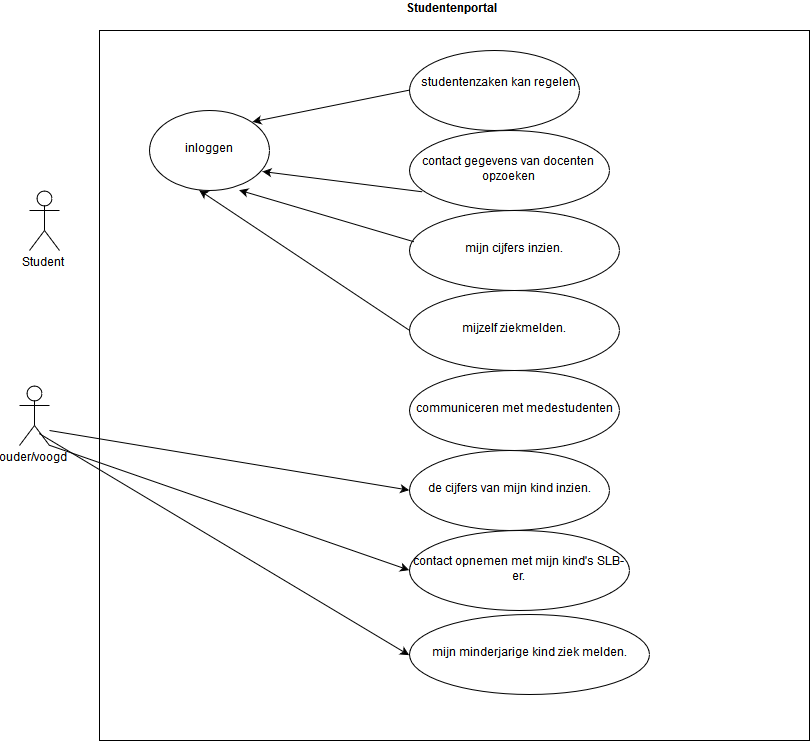

The diagram above was exported from draw.io. Its source (the exported page's mxGraphModel, read from the mxfile embedded in the PNG):
<mxGraphModel dx="2227" dy="1887" grid="1" gridSize="10" guides="1" tooltips="1" connect="1" arrows="1" fold="1" page="1" pageScale="1" pageWidth="827" pageHeight="1169" math="0" shadow="0">
  <root>
    <mxCell id="0" />
    <mxCell id="1" parent="0" />
    <mxCell id="3OrdhypSYM_jxLlbLbY2-1" value="" style="whiteSpace=wrap;html=1;aspect=fixed;" vertex="1" parent="1">
      <mxGeometry y="-40" width="710" height="710" as="geometry" />
    </mxCell>
    <mxCell id="3OrdhypSYM_jxLlbLbY2-2" value="&lt;strong&gt;Studentenportal&lt;/strong&gt;" style="text;html=1;resizable=0;points=[];autosize=1;align=left;verticalAlign=top;spacingTop=-4;" vertex="1" parent="1">
      <mxGeometry x="305" y="-70" width="110" height="20" as="geometry" />
    </mxCell>
    <mxCell id="3OrdhypSYM_jxLlbLbY2-3" value="Student" style="shape=umlActor;html=1;verticalLabelPosition=bottom;verticalAlign=top;align=center;" vertex="1" parent="1">
      <mxGeometry x="-70" y="120" width="30" height="60" as="geometry" />
    </mxCell>
    <mxCell id="3OrdhypSYM_jxLlbLbY2-14" value="" style="edgeStyle=orthogonalEdgeStyle;rounded=0;orthogonalLoop=1;jettySize=auto;html=1;" edge="1" parent="1" source="3OrdhypSYM_jxLlbLbY2-12" target="3OrdhypSYM_jxLlbLbY2-13">
      <mxGeometry relative="1" as="geometry" />
    </mxCell>
    <mxCell id="3OrdhypSYM_jxLlbLbY2-12" value="" style="ellipse;whiteSpace=wrap;html=1;" vertex="1" parent="1">
      <mxGeometry x="310" y="-20" width="170" height="80" as="geometry" />
    </mxCell>
    <mxCell id="3OrdhypSYM_jxLlbLbY2-16" value="" style="edgeStyle=orthogonalEdgeStyle;rounded=0;orthogonalLoop=1;jettySize=auto;html=1;" edge="1" parent="1" source="3OrdhypSYM_jxLlbLbY2-13" target="3OrdhypSYM_jxLlbLbY2-15">
      <mxGeometry relative="1" as="geometry" />
    </mxCell>
    <mxCell id="3OrdhypSYM_jxLlbLbY2-13" value="contact gegevens van docenten opzoeken" style="ellipse;whiteSpace=wrap;html=1;" vertex="1" parent="1">
      <mxGeometry x="310" y="60" width="200" height="80" as="geometry" />
    </mxCell>
    <mxCell id="3OrdhypSYM_jxLlbLbY2-18" value="" style="edgeStyle=orthogonalEdgeStyle;rounded=0;orthogonalLoop=1;jettySize=auto;html=1;" edge="1" parent="1" source="3OrdhypSYM_jxLlbLbY2-15" target="3OrdhypSYM_jxLlbLbY2-17">
      <mxGeometry relative="1" as="geometry" />
    </mxCell>
    <mxCell id="3OrdhypSYM_jxLlbLbY2-15" value="mijn cijfers inzien." style="ellipse;whiteSpace=wrap;html=1;" vertex="1" parent="1">
      <mxGeometry x="310" y="140" width="210" height="80" as="geometry" />
    </mxCell>
    <mxCell id="3OrdhypSYM_jxLlbLbY2-20" value="" style="edgeStyle=orthogonalEdgeStyle;rounded=0;orthogonalLoop=1;jettySize=auto;html=1;" edge="1" parent="1" source="3OrdhypSYM_jxLlbLbY2-17" target="3OrdhypSYM_jxLlbLbY2-19">
      <mxGeometry relative="1" as="geometry" />
    </mxCell>
    <mxCell id="3OrdhypSYM_jxLlbLbY2-17" value="mijzelf ziekmelden. " style="ellipse;whiteSpace=wrap;html=1;" vertex="1" parent="1">
      <mxGeometry x="310" y="220" width="210" height="80" as="geometry" />
    </mxCell>
    <mxCell id="3OrdhypSYM_jxLlbLbY2-22" value="" style="edgeStyle=orthogonalEdgeStyle;rounded=0;orthogonalLoop=1;jettySize=auto;html=1;" edge="1" parent="1" source="3OrdhypSYM_jxLlbLbY2-19" target="3OrdhypSYM_jxLlbLbY2-21">
      <mxGeometry relative="1" as="geometry" />
    </mxCell>
    <mxCell id="3OrdhypSYM_jxLlbLbY2-19" value="communiceren met medestudenten" style="ellipse;whiteSpace=wrap;html=1;" vertex="1" parent="1">
      <mxGeometry x="310" y="300" width="210" height="80" as="geometry" />
    </mxCell>
    <mxCell id="3OrdhypSYM_jxLlbLbY2-24" value="" style="edgeStyle=orthogonalEdgeStyle;rounded=0;orthogonalLoop=1;jettySize=auto;html=1;" edge="1" parent="1" source="3OrdhypSYM_jxLlbLbY2-21" target="3OrdhypSYM_jxLlbLbY2-23">
      <mxGeometry relative="1" as="geometry" />
    </mxCell>
    <mxCell id="3OrdhypSYM_jxLlbLbY2-21" value="de cijfers van mijn kind inzien." style="ellipse;whiteSpace=wrap;html=1;" vertex="1" parent="1">
      <mxGeometry x="310" y="380" width="200" height="80" as="geometry" />
    </mxCell>
    <mxCell id="3OrdhypSYM_jxLlbLbY2-23" value="contact opnemen met mijn kind's SLB-er." style="ellipse;whiteSpace=wrap;html=1;" vertex="1" parent="1">
      <mxGeometry x="310" y="460" width="220" height="80" as="geometry" />
    </mxCell>
    <mxCell id="3OrdhypSYM_jxLlbLbY2-25" value="studentenzaken kan regelen" style="text;html=1;" vertex="1" parent="1">
      <mxGeometry x="320" y="-0.5" width="150" height="40" as="geometry" />
    </mxCell>
    <mxCell id="3OrdhypSYM_jxLlbLbY2-28" value="mijn minderjarige kind ziek melden." style="ellipse;whiteSpace=wrap;html=1;" vertex="1" parent="1">
      <mxGeometry x="310" y="544" width="240" height="80" as="geometry" />
    </mxCell>
    <mxCell id="3OrdhypSYM_jxLlbLbY2-29" value="inloggen " style="ellipse;whiteSpace=wrap;html=1;" vertex="1" parent="1">
      <mxGeometry x="50" y="40" width="120" height="80" as="geometry" />
    </mxCell>
    <mxCell id="3OrdhypSYM_jxLlbLbY2-32" value="" style="endArrow=classic;html=1;exitX=0;exitY=0.5;exitDx=0;exitDy=0;entryX=1;entryY=0;entryDx=0;entryDy=0;" edge="1" parent="1" source="3OrdhypSYM_jxLlbLbY2-12" target="3OrdhypSYM_jxLlbLbY2-29">
      <mxGeometry width="50" height="50" relative="1" as="geometry">
        <mxPoint x="220" y="90" as="sourcePoint" />
        <mxPoint x="270" y="40" as="targetPoint" />
      </mxGeometry>
    </mxCell>
    <mxCell id="3OrdhypSYM_jxLlbLbY2-33" value="" style="endArrow=classic;html=1;exitX=0.065;exitY=0.759;exitDx=0;exitDy=0;exitPerimeter=0;" edge="1" parent="1" source="3OrdhypSYM_jxLlbLbY2-13">
      <mxGeometry width="50" height="50" relative="1" as="geometry">
        <mxPoint x="220" y="160" as="sourcePoint" />
        <mxPoint x="163" y="101" as="targetPoint" />
      </mxGeometry>
    </mxCell>
    <mxCell id="3OrdhypSYM_jxLlbLbY2-34" value="" style="endArrow=classic;html=1;entryX=0.75;entryY=0.991;entryDx=0;entryDy=0;entryPerimeter=0;exitX=0.021;exitY=0.402;exitDx=0;exitDy=0;exitPerimeter=0;" edge="1" parent="1" source="3OrdhypSYM_jxLlbLbY2-15" target="3OrdhypSYM_jxLlbLbY2-29">
      <mxGeometry width="50" height="50" relative="1" as="geometry">
        <mxPoint x="180" y="200" as="sourcePoint" />
        <mxPoint x="230" y="150" as="targetPoint" />
      </mxGeometry>
    </mxCell>
    <mxCell id="3OrdhypSYM_jxLlbLbY2-35" value="" style="endArrow=classic;html=1;exitX=0;exitY=0.5;exitDx=0;exitDy=0;entryX=0.418;entryY=0.991;entryDx=0;entryDy=0;entryPerimeter=0;" edge="1" parent="1" source="3OrdhypSYM_jxLlbLbY2-17" target="3OrdhypSYM_jxLlbLbY2-29">
      <mxGeometry width="50" height="50" relative="1" as="geometry">
        <mxPoint x="220" y="250" as="sourcePoint" />
        <mxPoint x="270" y="200" as="targetPoint" />
      </mxGeometry>
    </mxCell>
    <mxCell id="3OrdhypSYM_jxLlbLbY2-36" value="ouder/voogd " style="shape=umlActor;html=1;verticalLabelPosition=bottom;verticalAlign=top;align=center;" vertex="1" parent="1">
      <mxGeometry x="-80" y="315" width="30" height="60" as="geometry" />
    </mxCell>
    <mxCell id="3OrdhypSYM_jxLlbLbY2-41" value="" style="endArrow=classic;html=1;entryX=0;entryY=0.5;entryDx=0;entryDy=0;" edge="1" parent="1" target="3OrdhypSYM_jxLlbLbY2-21">
      <mxGeometry width="50" height="50" relative="1" as="geometry">
        <mxPoint x="-50" y="360" as="sourcePoint" />
        <mxPoint x="70" y="330" as="targetPoint" />
      </mxGeometry>
    </mxCell>
    <mxCell id="3OrdhypSYM_jxLlbLbY2-42" value="" style="endArrow=classic;html=1;exitX=1;exitY=1;exitDx=0;exitDy=0;exitPerimeter=0;entryX=0;entryY=0.5;entryDx=0;entryDy=0;" edge="1" parent="1" source="3OrdhypSYM_jxLlbLbY2-36" target="3OrdhypSYM_jxLlbLbY2-23">
      <mxGeometry width="50" height="50" relative="1" as="geometry">
        <mxPoint x="80" y="500" as="sourcePoint" />
        <mxPoint x="130" y="450" as="targetPoint" />
      </mxGeometry>
    </mxCell>
    <mxCell id="3OrdhypSYM_jxLlbLbY2-43" value="" style="endArrow=classic;html=1;exitX=0.671;exitY=0.81;exitDx=0;exitDy=0;exitPerimeter=0;entryX=0;entryY=0.5;entryDx=0;entryDy=0;" edge="1" parent="1" source="3OrdhypSYM_jxLlbLbY2-36" target="3OrdhypSYM_jxLlbLbY2-28">
      <mxGeometry width="50" height="50" relative="1" as="geometry">
        <mxPoint x="150" y="620" as="sourcePoint" />
        <mxPoint x="200" y="570" as="targetPoint" />
      </mxGeometry>
    </mxCell>
  </root>
</mxGraphModel>